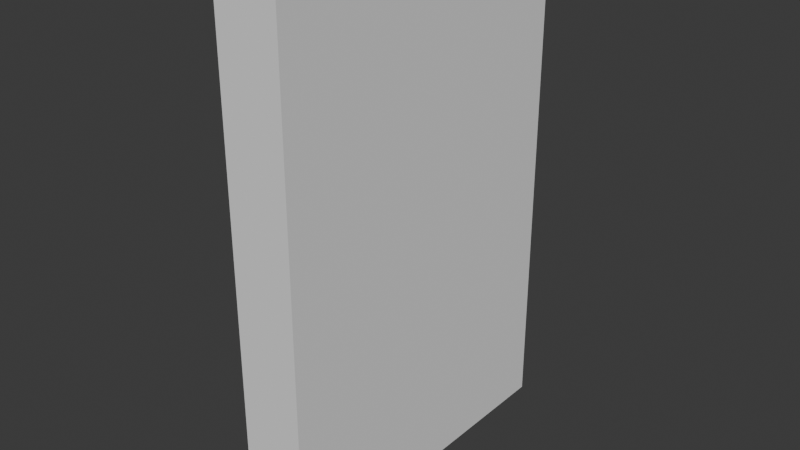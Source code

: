 # Source: bookNew.blend  (saved by Blender 4.2.66; exported with 4.5.12 LTS)
import bpy
from mathutils import Matrix  # noqa: F401  (used for matrix-valued properties, if any)

bpy.ops.wm.read_factory_settings(use_empty=True)
scene = bpy.context.scene
scene.name = 'Scene'

# ---- collections
col_collection = bpy.data.collections.new('Collection'); scene.collection.children.link(col_collection)

# ---- world
world_world = bpy.data.worlds.new('World'); scene.world = world_world
world_world.use_nodes = True; world_world.node_tree.nodes.clear()
_N = world_world.node_tree.nodes; _L = world_world.node_tree.links
n0 = _N.new('ShaderNodeOutputWorld'); n0.name = 'World Output'; n0.location = (300, 300)
n1 = _N.new('ShaderNodeBackground'); n1.name = 'Background'; n1.location = (10, 300)
n1.inputs[0].default_value = (0.05088, 0.05088, 0.05088, 1.0)
_L.new(n1.outputs[0], n0.inputs[0])
n0.is_active_output = True
world_world.color = (0.05088, 0.05088, 0.05088)
world_world.sun_shadow_jitter_overblur = 0.0

# ---- meshes
me_cube_002 = bpy.data.meshes.new('Cube.002')
me_cube_002.from_pydata([(-1.0, -1.0, -1.0), (-1.0, -1.0, 1.0), (-1.0, 1.0, -1.0), (-1.0, 1.0, 1.0), (1.0, -1.0, -1.0), (1.0, -1.0, 1.0), (1.0, 1.0, -1.0), (1.0, 1.0, 1.0)], [], [(0, 1, 3, 2), (2, 3, 7, 6), (6, 7, 5, 4), (4, 5, 1, 0), (2, 6, 4, 0), (7, 3, 1, 5)])
_uv = me_cube_002.uv_layers.new(name='UVMap')
_uv.uv.foreach_set('vector', [0.375, 0.0, 0.625, 0.0, 0.625, 0.25, 0.375, 0.25, 0.375, 0.25, 0.625, 0.25, 0.625, 0.5, 0.375, 0.5, 0.375, 0.5, 0.625, 0.5, 0.625, 0.75, 0.375, 0.75, 0.375, 0.75, 0.625, 0.75, 0.625, 1.0, 0.375, 1.0, 0.125, 0.5, 0.375, 0.5, 0.375, 0.75, 0.125, 0.75, 0.625, 0.5, 0.875, 0.5, 0.875, 0.75, 0.625, 0.75])
me_cube_002.update()

# ---- objects
ob_cube = bpy.data.objects.new('Cube', me_cube_002)

# ---- transforms, parenting, visibility, modifiers, constraints
ob_cube.location = (0.0, 0.0, 0.0)
ob_cube.scale = (0.03, 0.16, 0.24)

# ---- collection membership
col_collection.objects.link(ob_cube)

# ---- scene / render settings (as saved in the file)
scene.frame_start = 1; scene.frame_end = 250; scene.frame_set(1)
scene.render.engine = 'BLENDER_EEVEE_NEXT'
bpy.context.view_layer.update()

# ---- added for rendering (the .blend has no active camera and no usable light): camera, sun
cam_auto = bpy.data.cameras.new('AutoCamera')
cam_auto.lens = 50.0
cam_auto.sensor_width = 36.0
cam_auto.clip_end = 1000.0
ob_auto_camera = bpy.data.objects.new('AutoCamera', cam_auto)
scene.collection.objects.link(ob_auto_camera)
ob_auto_camera.location = (0.53663, -0.643956, 0.429304)
ob_auto_camera.rotation_euler = (1.09748, -7.21219e-08, 0.694738)
scene.camera = ob_auto_camera
light_auto_sun = bpy.data.lights.new('AutoSun', 'SUN')
light_auto_sun.energy = 3.0
light_auto_sun.angle = 0.0523599
ob_auto_sun = bpy.data.objects.new('AutoSun', light_auto_sun)
scene.collection.objects.link(ob_auto_sun)
ob_auto_sun.rotation_euler = (0.872665, 0.174533, 0.523599)
bpy.context.view_layer.update()
